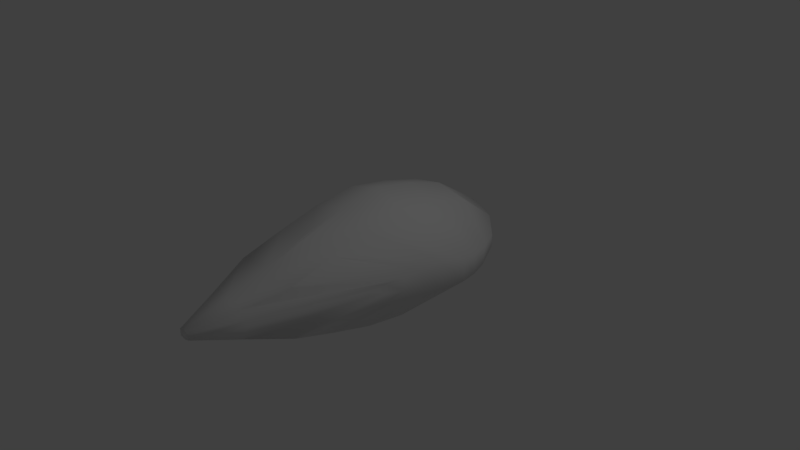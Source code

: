 # Source: fish-silouhette-009.blend  (saved by Blender 2.78.0; exported with 4.5.12 LTS)
import bpy
from mathutils import Matrix  # noqa: F401  (used for matrix-valued properties, if any)

bpy.ops.wm.read_factory_settings(use_empty=True)
scene = bpy.context.scene
scene.name = 'Scene'

# ---- collections
col_collection_1 = bpy.data.collections.new('Collection 1'); scene.collection.children.link(col_collection_1)

# ---- materials (node trees are filled in below, after node groups)
mat_material = bpy.data.materials.new('Material')
mat_material.alpha_threshold = 0.0
mat_material.roughness = 0.5
mat_material.line_color = (0.0, 0.0, 0.0, 1.0)

# ---- material node trees

# ---- world
world_world = bpy.data.worlds.new('World'); scene.world = world_world
world_world.color = (0.05088, 0.05088, 0.05088)
world_world.use_sun_shadow = False
world_world.sun_shadow_jitter_overblur = 0.0
world_world.cycles.sampling_method = 'MANUAL'

# ---- cameras
cam_camera = bpy.data.cameras.new('Camera')
cam_camera.clip_end = 100.0
cam_camera.lens = 35.0
cam_camera.sensor_width = 32.0
cam_camera.sensor_height = 18.0
cam_camera.ortho_scale = 7.314
cam_camera.dof.focus_distance = 0.0

# ---- lights
light_lamp = bpy.data.lights.new('Lamp', 'POINT')
light_lamp.transmission_factor = 0.0
light_lamp.cutoff_distance = 30.0
light_lamp.energy = 100.0
light_lamp.shadow_buffer_clip_start = 1.001
light_lamp.shadow_soft_size = 0.1
light_lamp.shadow_maximum_resolution = 0.006
light_lamp.use_absolute_resolution = True

# ---- meshes
me_cube = bpy.data.meshes.new('Cube')
me_cube.from_pydata([(0.000767, 0.7034, -0.7939), (0.002434, 0.1351, -0.9016), (-0.001702, -2.707, -0.06391), (-0.001295, 1.996, -0.1506), (-0.003251, -0.4333, -0.7939), (-0.00244, -1.002, -0.6109), (-0.002028, -1.57, -0.4074), (-0.001548, -2.138, -0.2349), (-0.001702, -2.707, 0.05559), (-0.001295, 1.996, 0.1423), (-0.7566, -0.6817, 0.03871), (-0.8263, 1.439, 0.07927), (-0.7658, -0.6846, -0.01705), (-0.8263, 1.439, -0.08759), (0.002434, 1.272, -0.6238), (0.002434, 1.272, 0.6154), (0.002434, 0.7034, 0.7855), (0.002434, 0.1351, 0.8933), (0.002616, -0.4333, 0.7855), (0.01099, -1.002, 0.6025), (-0.003571, -1.57, 0.3991), (0.002204, -2.138, 0.2266), (-1.033, 1.069, 0.1295), (-1.097, 0.8054, 0.1351), (-1.113, 0.5901, 0.1547), (-1.034, 0.3022, 0.1662), (-0.9413, 0.04661, 0.1267), (-0.8705, -0.209, 0.08282), (-0.8142, -0.4659, 0.07383), (-1.043, 1.021, -0.121), (-1.097, 0.8054, -0.1519), (-1.113, 0.5901, -0.1714), (-1.017, 0.3022, -0.1745), (-0.9413, 0.04661, -0.135), (-0.8705, -0.209, -0.09114), (-0.8142, -0.4646, -0.05394), (-0.07517, -2.707, 0.03883), (-0.427, 1.84, 0.08417), (-0.07517, -2.707, -0.04715), (-0.427, 1.84, -0.09259), (-0.2653, -2.138, -0.201), (-0.48, -1.57, -0.348), (-0.48, -1.002, -0.5215), (-0.48, -0.4333, -0.6775), (-0.465, 0.1351, -0.7694), (-0.465, 0.7034, -0.6775), (-0.465, 1.272, -0.5325), (-0.2653, -2.138, 0.1925), (-0.48, -1.57, 0.3396), (-0.48, -1.002, 0.5131), (-0.48, -0.4333, 0.6691), (-0.465, 0.1351, 0.761), (-0.465, 0.7034, 0.6691), (-0.465, 1.272, 0.5241), (-0.2949, -2.095, 0.04159), (-0.298, -2.096, -0.04439)], [], [(24, 23, 30, 31), (10, 28, 35, 12), (41, 42, 5, 6), (23, 22, 29, 30), (45, 46, 14, 0), (42, 43, 4, 5), (26, 25, 32, 33), (43, 44, 1, 4), (38, 40, 7, 2), (27, 26, 33, 34), (37, 39, 13, 11), (53, 37, 11, 22), (40, 41, 6, 7), (44, 45, 0, 1), (22, 11, 13, 29), (25, 24, 31, 32), (28, 27, 34, 35), (46, 39, 3, 14), (38, 36, 54, 55), (36, 47, 54), (47, 48, 27, 28), (48, 49, 26, 27), (49, 50, 25, 26), (50, 51, 24, 25), (51, 52, 23, 24), (52, 53, 22, 23), (16, 15, 53, 52), (17, 16, 52, 51), (18, 17, 51, 50), (19, 18, 50, 49), (20, 19, 49, 48), (21, 20, 48, 47), (8, 21, 47, 36), (2, 8, 36, 38), (29, 13, 39, 46), (31, 30, 45, 44), (35, 34, 41, 40), (15, 9, 37, 53), (9, 3, 39, 37), (12, 35, 40, 55), (32, 31, 44, 43), (33, 32, 43, 42), (30, 29, 46, 45), (34, 33, 42, 41), (55, 54, 10, 12), (55, 40, 38), (54, 47, 28, 10)])
me_cube.polygons.foreach_set('use_smooth', [True] * 47)
_uv = me_cube.uv_layers.new(name='UVMap')
_uv.uv.foreach_set('vector', [0.6335, 0.5877, 0.6558, 0.6159, 0.6235, 0.6478, 0.5966, 0.6254, 0.431, 0.4037, 0.4718, 0.434, 0.451, 0.4547, 0.422, 0.4124, 0.2229, 0.3189, 0.275, 0.4449, 0.1673, 0.5018, 0.1116, 0.3569, 0.6558, 0.6159, 0.6861, 0.6478, 0.6519, 0.6706, 0.6235, 0.6478, 0.5199, 0.7559, 0.6355, 0.7992, 0.6106, 0.9156, 0.4574, 0.8572, 0.275, 0.4449, 0.3392, 0.5695, 0.2395, 0.6414, 0.1673, 0.5018, 0.5615, 0.5116, 0.6018, 0.5475, 0.5558, 0.5911, 0.5226, 0.5502, 0.3392, 0.5695, 0.4145, 0.6794, 0.3321, 0.764, 0.2395, 0.6414, 0.09254, 0.0845, 0.147, 0.1943, 0.08211, 0.2067, 0.07728, 0.0799, 0.5158, 0.4759, 0.5615, 0.5116, 0.5226, 0.5502, 0.4871, 0.5035, 0.8024, 0.7717, 0.7765, 0.7958, 0.7084, 0.7206, 0.7286, 0.7004, 0.8082, 0.6295, 0.8024, 0.7717, 0.7286, 0.7004, 0.6861, 0.6478, 0.147, 0.1943, 0.2229, 0.3189, 0.1116, 0.3569, 0.08211, 0.2067, 0.4145, 0.6794, 0.5199, 0.7559, 0.4574, 0.8572, 0.3321, 0.764, 0.6861, 0.6478, 0.7286, 0.7004, 0.7084, 0.7206, 0.6519, 0.6706, 0.6018, 0.5475, 0.6335, 0.5877, 0.5966, 0.6254, 0.5558, 0.5911, 0.4718, 0.434, 0.5158, 0.4759, 0.4871, 0.5035, 0.451, 0.4547, 0.6355, 0.7992, 0.7765, 0.7958, 0.8352, 0.8837, 0.6106, 0.9156, 0.09254, 0.0845, 0.1043, 0.07455, 0.1963, 0.1632, 0.182, 0.1771, 0.1043, 0.07455, 0.2129, 0.1295, 0.1963, 0.1632, 0.2129, 0.1295, 0.3365, 0.2081, 0.5158, 0.4759, 0.4718, 0.434, 0.3365, 0.2081, 0.4613, 0.2628, 0.5615, 0.5116, 0.5158, 0.4759, 0.4613, 0.2628, 0.5845, 0.3295, 0.6018, 0.5475, 0.5615, 0.5116, 0.5845, 0.3295, 0.6934, 0.4072, 0.6335, 0.5877, 0.6018, 0.5475, 0.6934, 0.4072, 0.7669, 0.5127, 0.6558, 0.6159, 0.6335, 0.5877, 0.7669, 0.5127, 0.8082, 0.6295, 0.6861, 0.6478, 0.6558, 0.6159, 0.8695, 0.4524, 0.9244, 0.6065, 0.8082, 0.6295, 0.7669, 0.5127, 0.7791, 0.3264, 0.8695, 0.4524, 0.7669, 0.5127, 0.6934, 0.4072, 0.6592, 0.2301, 0.7791, 0.3264, 0.6934, 0.4072, 0.5845, 0.3295, 0.5222, 0.1533, 0.6592, 0.2301, 0.5845, 0.3295, 0.4613, 0.2628, 0.3769, 0.0976, 0.5222, 0.1533, 0.4613, 0.2628, 0.3365, 0.2081, 0.227, 0.06317, 0.3769, 0.0976, 0.3365, 0.2081, 0.2129, 0.1295, 0.09814, 0.05862, 0.227, 0.06317, 0.2129, 0.1295, 0.1043, 0.07455, 0.07728, 0.0799, 0.09814, 0.05862, 0.1043, 0.07455, 0.09254, 0.0845, 0.6519, 0.6706, 0.7084, 0.7206, 0.7765, 0.7958, 0.6355, 0.7992, 0.5966, 0.6254, 0.6235, 0.6478, 0.5199, 0.7559, 0.4145, 0.6794, 0.451, 0.4547, 0.4871, 0.5035, 0.2229, 0.3189, 0.147, 0.1943, 0.9244, 0.6065, 0.8899, 0.8286, 0.8024, 0.7717, 0.8082, 0.6295, 0.8899, 0.8286, 0.8352, 0.8837, 0.7765, 0.7958, 0.8024, 0.7717, 0.422, 0.4124, 0.451, 0.4547, 0.147, 0.1943, 0.182, 0.1771, 0.5558, 0.5911, 0.5966, 0.6254, 0.4145, 0.6794, 0.3392, 0.5695, 0.5226, 0.5502, 0.5558, 0.5911, 0.3392, 0.5695, 0.275, 0.4449, 0.6235, 0.6478, 0.6519, 0.6706, 0.6355, 0.7992, 0.5199, 0.7559, 0.4871, 0.5035, 0.5226, 0.5502, 0.275, 0.4449, 0.2229, 0.3189, 0.182, 0.1771, 0.1963, 0.1632, 0.431, 0.4037, 0.422, 0.4124, 0.182, 0.1771, 0.147, 0.1943, 0.09254, 0.0845, 0.1963, 0.1632, 0.2129, 0.1295, 0.4718, 0.434, 0.431, 0.4037])
me_cube.materials.append(mat_material)
me_cube.use_remesh_preserve_volume = False
me_cube.use_remesh_preserve_attributes = False
me_cube.use_mirror_vertex_groups = False
me_cube.update()

# ---- objects
ob_cube = bpy.data.objects.new('Cube', me_cube)
ob_lamp = bpy.data.objects.new('Lamp', light_lamp)
ob_camera = bpy.data.objects.new('Camera', cam_camera)

# ---- transforms, parenting, visibility, modifiers, constraints
ob_cube.location = (0.0, 0.0, 0.0)
ob_cube.lock_rotations_4d = False
ob_cube.empty_display_type = 'ARROWS'
ob_cube.lineart.crease_threshold = 0.0
_m = ob_cube.modifiers.new('Mirror', 'MIRROR')
_m.merge_threshold = 0.0073
ob_lamp.location = (4.076, 1.005, 5.904)
ob_lamp.rotation_euler = (0.6503, 0.05522, 1.866)
ob_lamp.lock_rotations_4d = False
ob_lamp.empty_display_type = 'ARROWS'
ob_lamp.color = (0.0, 0.0, 0.0, 0.0)
ob_lamp.lineart.crease_threshold = 0.0
ob_camera.location = (7.481, -6.508, 5.344)
ob_camera.rotation_euler = (1.109, 0.0, 0.8149)
ob_camera.lock_rotations_4d = False
ob_camera.empty_display_type = 'ARROWS'
ob_camera.color = (0.0, 0.0, 0.0, 0.0)
ob_camera.display_type = 'WIRE'
ob_camera.lineart.crease_threshold = 0.0

# ---- collection membership
col_collection_1.objects.link(ob_cube)
col_collection_1.objects.link(ob_lamp)
col_collection_1.objects.link(ob_camera)

# ---- scene / render settings (as saved in the file)
scene.camera = ob_camera
scene.frame_start = 1; scene.frame_end = 250; scene.frame_set(1)
scene.render.engine = 'CYCLES'
scene.render.resolution_percentage = 50
scene.render.dither_intensity = 0.0
scene.cycles.use_denoising = False
scene.cycles.samples = 128
scene.cycles.sampling_pattern = 'TABULATED_SOBOL'
scene.cycles.light_sampling_threshold = 0.0
scene.cycles.use_adaptive_sampling = False
scene.cycles.use_light_tree = False
scene.cycles.blur_glossy = 0.0
scene.cycles.sample_clamp_indirect = 0.0
scene.view_settings.view_transform = 'Standard'
bpy.context.view_layer.update()
